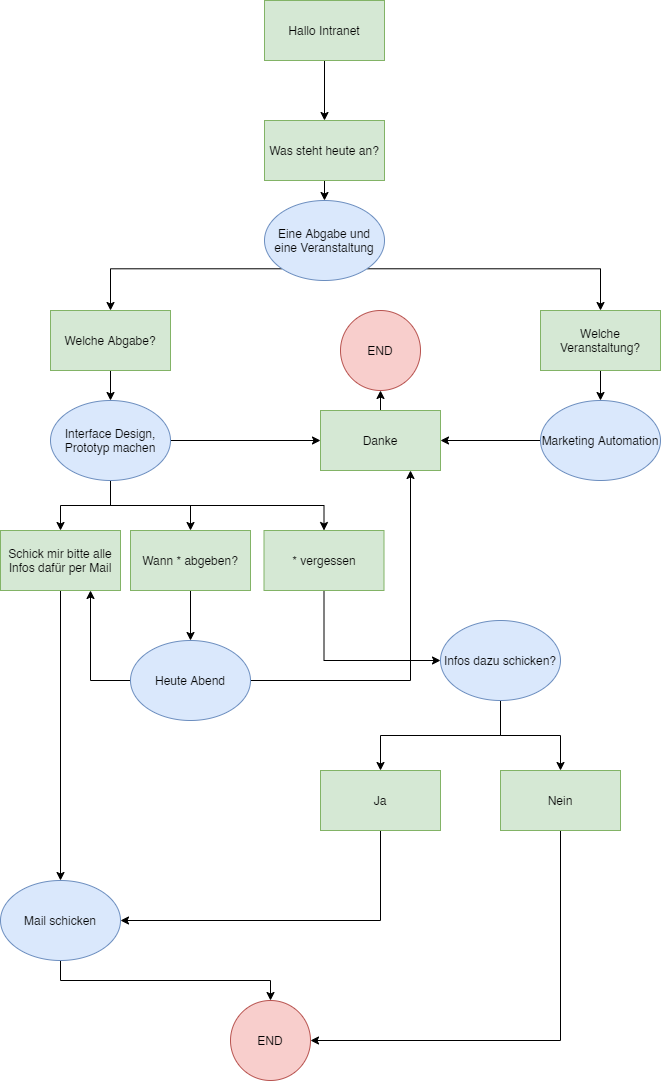

The diagram above was exported from draw.io. Its source (the exported page's mxGraphModel, read from the mxfile embedded in the PNG):
<mxGraphModel dx="1024" dy="601" grid="0" gridSize="10" guides="1" tooltips="1" connect="1" arrows="1" fold="1" page="0" pageScale="1" pageWidth="827" pageHeight="1169" math="0" shadow="0">
  <root>
    <mxCell id="0" />
    <mxCell id="1" parent="0" />
    <mxCell id="bbOtAKq4XyPFDonYhOJ6-3" style="edgeStyle=orthogonalEdgeStyle;rounded=0;orthogonalLoop=1;jettySize=auto;html=1;exitX=0.5;exitY=1;exitDx=0;exitDy=0;" parent="1" source="bbOtAKq4XyPFDonYhOJ6-1" target="bbOtAKq4XyPFDonYhOJ6-2" edge="1">
      <mxGeometry relative="1" as="geometry" />
    </mxCell>
    <mxCell id="bbOtAKq4XyPFDonYhOJ6-1" value="Hallo Intranet" style="rounded=0;whiteSpace=wrap;html=1;fillColor=#d5e8d4;strokeColor=#82b366;" parent="1" vertex="1">
      <mxGeometry x="294" y="10" width="120" height="60" as="geometry" />
    </mxCell>
    <mxCell id="bbOtAKq4XyPFDonYhOJ6-6" style="edgeStyle=orthogonalEdgeStyle;rounded=0;orthogonalLoop=1;jettySize=auto;html=1;exitX=0.5;exitY=1;exitDx=0;exitDy=0;entryX=0.5;entryY=0;entryDx=0;entryDy=0;" parent="1" source="bbOtAKq4XyPFDonYhOJ6-2" target="bbOtAKq4XyPFDonYhOJ6-5" edge="1">
      <mxGeometry relative="1" as="geometry" />
    </mxCell>
    <mxCell id="bbOtAKq4XyPFDonYhOJ6-2" value="Was steht heute an?" style="rounded=0;whiteSpace=wrap;html=1;" parent="1" vertex="1">
      <mxGeometry x="294" y="130" width="120" height="60" as="geometry" />
    </mxCell>
    <mxCell id="bbOtAKq4XyPFDonYhOJ6-8" style="edgeStyle=orthogonalEdgeStyle;rounded=0;orthogonalLoop=1;jettySize=auto;html=1;exitX=0;exitY=1;exitDx=0;exitDy=0;" parent="1" source="bbOtAKq4XyPFDonYhOJ6-5" target="bbOtAKq4XyPFDonYhOJ6-7" edge="1">
      <mxGeometry relative="1" as="geometry" />
    </mxCell>
    <mxCell id="bbOtAKq4XyPFDonYhOJ6-10" style="edgeStyle=orthogonalEdgeStyle;rounded=0;orthogonalLoop=1;jettySize=auto;html=1;exitX=1;exitY=1;exitDx=0;exitDy=0;" parent="1" source="bbOtAKq4XyPFDonYhOJ6-5" target="bbOtAKq4XyPFDonYhOJ6-9" edge="1">
      <mxGeometry relative="1" as="geometry" />
    </mxCell>
    <mxCell id="bbOtAKq4XyPFDonYhOJ6-5" value="Eine Abgabe und eine Veranstaltung" style="ellipse;whiteSpace=wrap;html=1;fillColor=#dae8fc;strokeColor=#6c8ebf;" parent="1" vertex="1">
      <mxGeometry x="294" y="210" width="120" height="80" as="geometry" />
    </mxCell>
    <mxCell id="bbOtAKq4XyPFDonYhOJ6-12" style="edgeStyle=orthogonalEdgeStyle;rounded=0;orthogonalLoop=1;jettySize=auto;html=1;exitX=0.5;exitY=1;exitDx=0;exitDy=0;entryX=0.5;entryY=0;entryDx=0;entryDy=0;" parent="1" source="bbOtAKq4XyPFDonYhOJ6-7" target="bbOtAKq4XyPFDonYhOJ6-11" edge="1">
      <mxGeometry relative="1" as="geometry" />
    </mxCell>
    <mxCell id="bbOtAKq4XyPFDonYhOJ6-7" value="Welche Abgabe?" style="rounded=0;whiteSpace=wrap;html=1;fillColor=#d5e8d4;strokeColor=#82b366;" parent="1" vertex="1">
      <mxGeometry x="80" y="320" width="120" height="60" as="geometry" />
    </mxCell>
    <mxCell id="bbOtAKq4XyPFDonYhOJ6-34" style="edgeStyle=orthogonalEdgeStyle;rounded=0;orthogonalLoop=1;jettySize=auto;html=1;exitX=0.5;exitY=1;exitDx=0;exitDy=0;entryX=0.5;entryY=0;entryDx=0;entryDy=0;" parent="1" source="bbOtAKq4XyPFDonYhOJ6-9" target="bbOtAKq4XyPFDonYhOJ6-13" edge="1">
      <mxGeometry relative="1" as="geometry" />
    </mxCell>
    <mxCell id="bbOtAKq4XyPFDonYhOJ6-9" value="Welche Veranstaltung?" style="rounded=0;whiteSpace=wrap;html=1;fillColor=#d5e8d4;strokeColor=#82b366;" parent="1" vertex="1">
      <mxGeometry x="570" y="320" width="120" height="60" as="geometry" />
    </mxCell>
    <mxCell id="bbOtAKq4XyPFDonYhOJ6-15" style="edgeStyle=orthogonalEdgeStyle;rounded=0;orthogonalLoop=1;jettySize=auto;html=1;exitX=0.5;exitY=1;exitDx=0;exitDy=0;" parent="1" source="bbOtAKq4XyPFDonYhOJ6-11" target="bbOtAKq4XyPFDonYhOJ6-14" edge="1">
      <mxGeometry relative="1" as="geometry" />
    </mxCell>
    <mxCell id="bbOtAKq4XyPFDonYhOJ6-18" style="edgeStyle=orthogonalEdgeStyle;rounded=0;orthogonalLoop=1;jettySize=auto;html=1;exitX=0.5;exitY=1;exitDx=0;exitDy=0;" parent="1" source="bbOtAKq4XyPFDonYhOJ6-11" target="bbOtAKq4XyPFDonYhOJ6-16" edge="1">
      <mxGeometry relative="1" as="geometry" />
    </mxCell>
    <mxCell id="bbOtAKq4XyPFDonYhOJ6-19" style="edgeStyle=orthogonalEdgeStyle;rounded=0;orthogonalLoop=1;jettySize=auto;html=1;exitX=0.5;exitY=1;exitDx=0;exitDy=0;entryX=0.5;entryY=0;entryDx=0;entryDy=0;" parent="1" source="bbOtAKq4XyPFDonYhOJ6-11" target="bbOtAKq4XyPFDonYhOJ6-17" edge="1">
      <mxGeometry relative="1" as="geometry" />
    </mxCell>
    <mxCell id="bbOtAKq4XyPFDonYhOJ6-37" style="edgeStyle=orthogonalEdgeStyle;rounded=0;orthogonalLoop=1;jettySize=auto;html=1;exitX=1;exitY=0.5;exitDx=0;exitDy=0;entryX=0;entryY=0.5;entryDx=0;entryDy=0;" parent="1" source="bbOtAKq4XyPFDonYhOJ6-11" target="bbOtAKq4XyPFDonYhOJ6-36" edge="1">
      <mxGeometry relative="1" as="geometry" />
    </mxCell>
    <mxCell id="bbOtAKq4XyPFDonYhOJ6-11" value="Interface Design, Prototyp machen" style="ellipse;whiteSpace=wrap;html=1;fillColor=#dae8fc;strokeColor=#6c8ebf;" parent="1" vertex="1">
      <mxGeometry x="80" y="410" width="120" height="80" as="geometry" />
    </mxCell>
    <mxCell id="bbOtAKq4XyPFDonYhOJ6-38" style="edgeStyle=orthogonalEdgeStyle;rounded=0;orthogonalLoop=1;jettySize=auto;html=1;exitX=0;exitY=0.5;exitDx=0;exitDy=0;entryX=1;entryY=0.5;entryDx=0;entryDy=0;" parent="1" source="bbOtAKq4XyPFDonYhOJ6-13" target="bbOtAKq4XyPFDonYhOJ6-36" edge="1">
      <mxGeometry relative="1" as="geometry" />
    </mxCell>
    <mxCell id="bbOtAKq4XyPFDonYhOJ6-13" value="Marketing Automation" style="ellipse;whiteSpace=wrap;html=1;fillColor=#dae8fc;strokeColor=#6c8ebf;" parent="1" vertex="1">
      <mxGeometry x="570" y="410" width="120" height="80" as="geometry" />
    </mxCell>
    <mxCell id="bbOtAKq4XyPFDonYhOJ6-29" style="edgeStyle=orthogonalEdgeStyle;rounded=0;orthogonalLoop=1;jettySize=auto;html=1;exitX=0.5;exitY=1;exitDx=0;exitDy=0;entryX=0.5;entryY=0;entryDx=0;entryDy=0;" parent="1" source="bbOtAKq4XyPFDonYhOJ6-14" target="bbOtAKq4XyPFDonYhOJ6-26" edge="1">
      <mxGeometry relative="1" as="geometry" />
    </mxCell>
    <mxCell id="bbOtAKq4XyPFDonYhOJ6-14" value="Schick mir bitte alle Infos dafür per Mail" style="rounded=0;whiteSpace=wrap;html=1;fillColor=#d5e8d4;strokeColor=#82b366;" parent="1" vertex="1">
      <mxGeometry x="30" y="540" width="120" height="60" as="geometry" />
    </mxCell>
    <mxCell id="bbOtAKq4XyPFDonYhOJ6-21" style="edgeStyle=orthogonalEdgeStyle;rounded=0;orthogonalLoop=1;jettySize=auto;html=1;exitX=0.5;exitY=1;exitDx=0;exitDy=0;entryX=0.5;entryY=0;entryDx=0;entryDy=0;" parent="1" source="bbOtAKq4XyPFDonYhOJ6-16" target="bbOtAKq4XyPFDonYhOJ6-20" edge="1">
      <mxGeometry relative="1" as="geometry" />
    </mxCell>
    <mxCell id="bbOtAKq4XyPFDonYhOJ6-16" value="Wann * abgeben?" style="rounded=0;whiteSpace=wrap;html=1;fillColor=#d5e8d4;strokeColor=#82b366;" parent="1" vertex="1">
      <mxGeometry x="160" y="540" width="120" height="60" as="geometry" />
    </mxCell>
    <mxCell id="bbOtAKq4XyPFDonYhOJ6-23" style="edgeStyle=orthogonalEdgeStyle;rounded=0;orthogonalLoop=1;jettySize=auto;html=1;exitX=0.5;exitY=1;exitDx=0;exitDy=0;entryX=0;entryY=0.5;entryDx=0;entryDy=0;" parent="1" source="bbOtAKq4XyPFDonYhOJ6-17" target="bbOtAKq4XyPFDonYhOJ6-22" edge="1">
      <mxGeometry relative="1" as="geometry" />
    </mxCell>
    <mxCell id="bbOtAKq4XyPFDonYhOJ6-17" value="* vergessen" style="rounded=0;whiteSpace=wrap;html=1;fillColor=#d5e8d4;strokeColor=#82b366;" parent="1" vertex="1">
      <mxGeometry x="293.5" y="540" width="120" height="60" as="geometry" />
    </mxCell>
    <mxCell id="bbOtAKq4XyPFDonYhOJ6-35" style="edgeStyle=orthogonalEdgeStyle;rounded=0;orthogonalLoop=1;jettySize=auto;html=1;exitX=0;exitY=0.5;exitDx=0;exitDy=0;entryX=0.75;entryY=1;entryDx=0;entryDy=0;" parent="1" source="bbOtAKq4XyPFDonYhOJ6-20" target="bbOtAKq4XyPFDonYhOJ6-14" edge="1">
      <mxGeometry relative="1" as="geometry" />
    </mxCell>
    <mxCell id="bbOtAKq4XyPFDonYhOJ6-39" style="edgeStyle=orthogonalEdgeStyle;rounded=0;orthogonalLoop=1;jettySize=auto;html=1;exitX=1;exitY=0.5;exitDx=0;exitDy=0;entryX=0.75;entryY=1;entryDx=0;entryDy=0;" parent="1" source="bbOtAKq4XyPFDonYhOJ6-20" target="bbOtAKq4XyPFDonYhOJ6-36" edge="1">
      <mxGeometry relative="1" as="geometry" />
    </mxCell>
    <mxCell id="bbOtAKq4XyPFDonYhOJ6-20" value="Heute Abend" style="ellipse;whiteSpace=wrap;html=1;fillColor=#dae8fc;strokeColor=#6c8ebf;" parent="1" vertex="1">
      <mxGeometry x="160" y="650" width="120" height="80" as="geometry" />
    </mxCell>
    <mxCell id="bbOtAKq4XyPFDonYhOJ6-25" style="edgeStyle=orthogonalEdgeStyle;rounded=0;orthogonalLoop=1;jettySize=auto;html=1;exitX=0.5;exitY=1;exitDx=0;exitDy=0;" parent="1" source="bbOtAKq4XyPFDonYhOJ6-22" target="bbOtAKq4XyPFDonYhOJ6-24" edge="1">
      <mxGeometry relative="1" as="geometry" />
    </mxCell>
    <mxCell id="BhTO7uqd1feuXKyA_PL0-1" style="edgeStyle=orthogonalEdgeStyle;rounded=0;orthogonalLoop=1;jettySize=auto;html=1;exitX=0.5;exitY=1;exitDx=0;exitDy=0;" edge="1" parent="1" source="bbOtAKq4XyPFDonYhOJ6-22" target="bbOtAKq4XyPFDonYhOJ6-31">
      <mxGeometry relative="1" as="geometry" />
    </mxCell>
    <mxCell id="bbOtAKq4XyPFDonYhOJ6-22" value="Infos dazu schicken?" style="ellipse;whiteSpace=wrap;html=1;fillColor=#dae8fc;strokeColor=#6c8ebf;" parent="1" vertex="1">
      <mxGeometry x="470" y="630" width="120" height="80" as="geometry" />
    </mxCell>
    <mxCell id="bbOtAKq4XyPFDonYhOJ6-30" style="edgeStyle=orthogonalEdgeStyle;rounded=0;orthogonalLoop=1;jettySize=auto;html=1;exitX=0.5;exitY=1;exitDx=0;exitDy=0;entryX=1;entryY=0.5;entryDx=0;entryDy=0;" parent="1" source="bbOtAKq4XyPFDonYhOJ6-24" target="bbOtAKq4XyPFDonYhOJ6-26" edge="1">
      <mxGeometry relative="1" as="geometry" />
    </mxCell>
    <mxCell id="bbOtAKq4XyPFDonYhOJ6-24" value="Ja" style="rounded=0;whiteSpace=wrap;html=1;fillColor=#d5e8d4;strokeColor=#82b366;" parent="1" vertex="1">
      <mxGeometry x="350" y="780" width="120" height="60" as="geometry" />
    </mxCell>
    <mxCell id="bbOtAKq4XyPFDonYhOJ6-28" style="edgeStyle=orthogonalEdgeStyle;rounded=0;orthogonalLoop=1;jettySize=auto;html=1;exitX=0.5;exitY=1;exitDx=0;exitDy=0;entryX=0.5;entryY=0;entryDx=0;entryDy=0;" parent="1" source="bbOtAKq4XyPFDonYhOJ6-26" target="bbOtAKq4XyPFDonYhOJ6-27" edge="1">
      <mxGeometry relative="1" as="geometry" />
    </mxCell>
    <mxCell id="bbOtAKq4XyPFDonYhOJ6-26" value="Mail schicken" style="ellipse;whiteSpace=wrap;html=1;fillColor=#dae8fc;strokeColor=#6c8ebf;" parent="1" vertex="1">
      <mxGeometry x="30" y="890" width="120" height="80" as="geometry" />
    </mxCell>
    <mxCell id="bbOtAKq4XyPFDonYhOJ6-27" value="END" style="ellipse;whiteSpace=wrap;html=1;aspect=fixed;fillColor=#f8cecc;strokeColor=#b85450;" parent="1" vertex="1">
      <mxGeometry x="260" y="1010" width="80" height="80" as="geometry" />
    </mxCell>
    <mxCell id="bbOtAKq4XyPFDonYhOJ6-32" style="edgeStyle=orthogonalEdgeStyle;rounded=0;orthogonalLoop=1;jettySize=auto;html=1;exitX=0.5;exitY=1;exitDx=0;exitDy=0;entryX=1;entryY=0.5;entryDx=0;entryDy=0;" parent="1" source="bbOtAKq4XyPFDonYhOJ6-31" target="bbOtAKq4XyPFDonYhOJ6-27" edge="1">
      <mxGeometry relative="1" as="geometry" />
    </mxCell>
    <mxCell id="bbOtAKq4XyPFDonYhOJ6-31" value="Nein" style="rounded=0;whiteSpace=wrap;html=1;fillColor=#d5e8d4;strokeColor=#82b366;" parent="1" vertex="1">
      <mxGeometry x="530" y="780" width="120" height="60" as="geometry" />
    </mxCell>
    <mxCell id="bbOtAKq4XyPFDonYhOJ6-41" style="edgeStyle=orthogonalEdgeStyle;rounded=0;orthogonalLoop=1;jettySize=auto;html=1;exitX=0.5;exitY=0;exitDx=0;exitDy=0;entryX=0.5;entryY=1;entryDx=0;entryDy=0;" parent="1" source="bbOtAKq4XyPFDonYhOJ6-36" target="bbOtAKq4XyPFDonYhOJ6-40" edge="1">
      <mxGeometry relative="1" as="geometry" />
    </mxCell>
    <mxCell id="bbOtAKq4XyPFDonYhOJ6-36" value="Danke" style="rounded=0;whiteSpace=wrap;html=1;fillColor=#d5e8d4;strokeColor=#82b366;" parent="1" vertex="1">
      <mxGeometry x="350" y="420" width="120" height="60" as="geometry" />
    </mxCell>
    <mxCell id="bbOtAKq4XyPFDonYhOJ6-40" value="END" style="ellipse;whiteSpace=wrap;html=1;aspect=fixed;fillColor=#f8cecc;strokeColor=#b85450;" parent="1" vertex="1">
      <mxGeometry x="370" y="320" width="80" height="80" as="geometry" />
    </mxCell>
    <mxCell id="bbOtAKq4XyPFDonYhOJ6-42" value="Was steht heute an?" style="rounded=0;whiteSpace=wrap;html=1;fillColor=#d5e8d4;strokeColor=#82b366;" parent="1" vertex="1">
      <mxGeometry x="294" y="130" width="120" height="60" as="geometry" />
    </mxCell>
  </root>
</mxGraphModel>